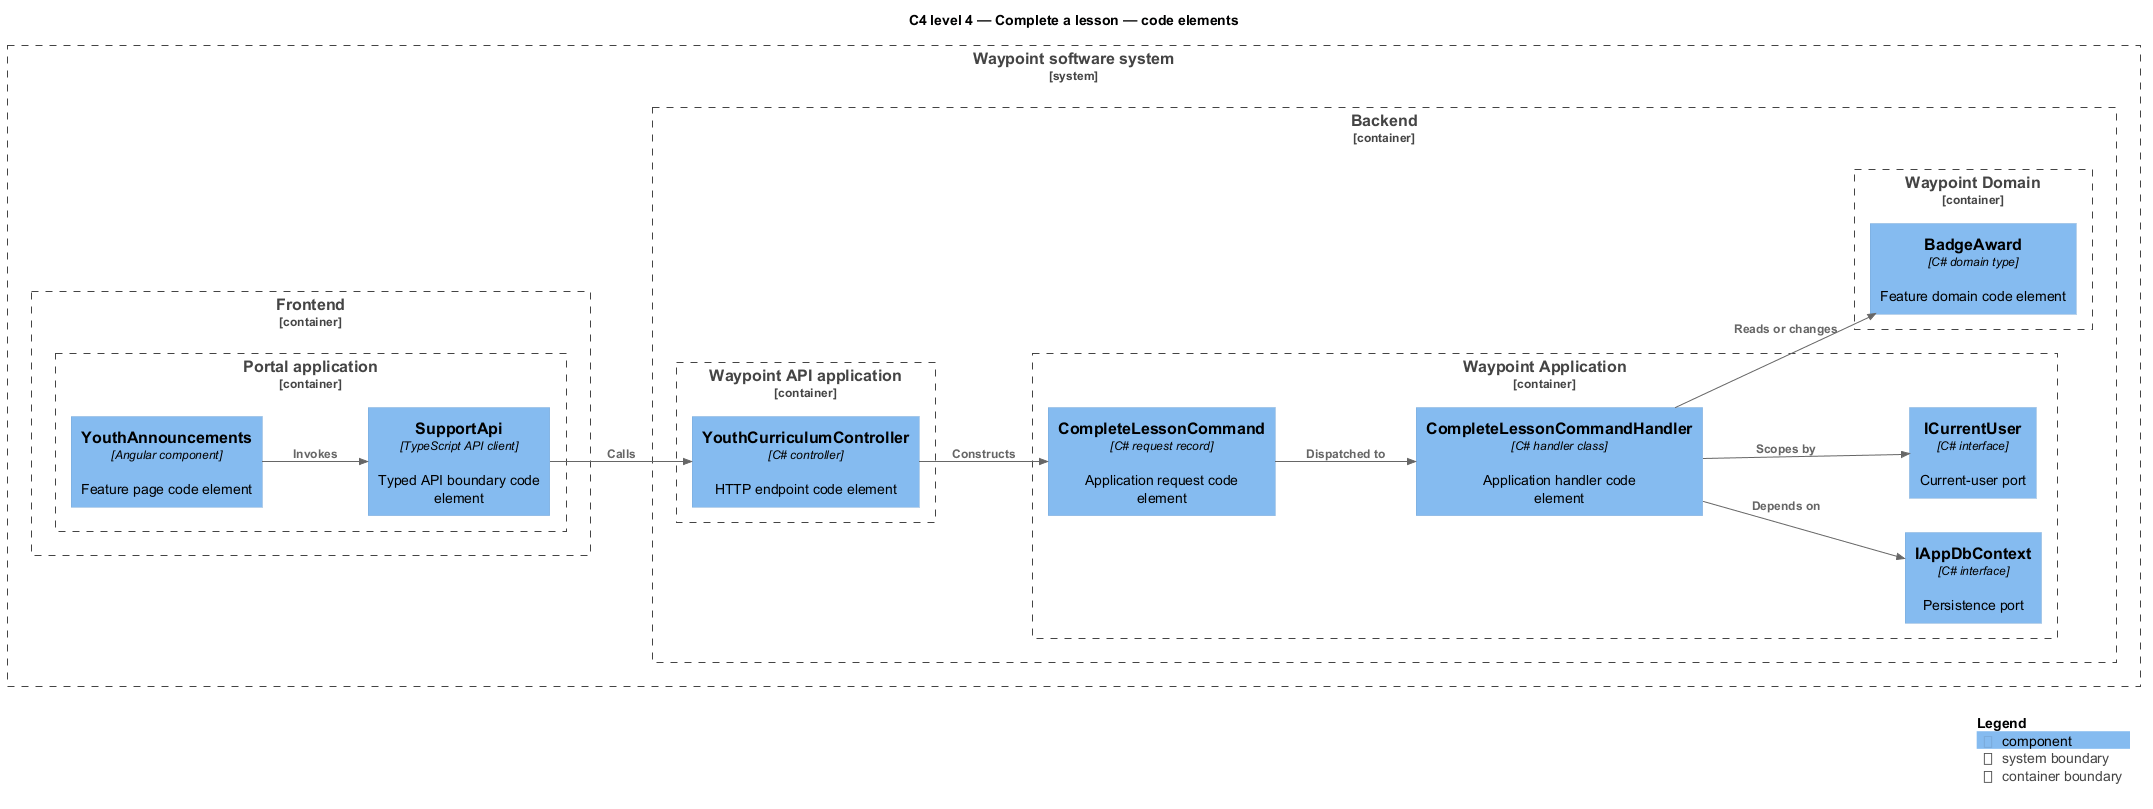

The diagram above was rendered by PlantUML. Its source (embedded in the PNG):
@startuml
!include <C4/C4_Component>
LAYOUT_LEFT_RIGHT()
title C4 level 4 — Complete a lesson — code elements
System_Boundary(waypoint, "Waypoint software system") {
  Container_Boundary(frontend, "Frontend") {
    Container_Boundary(frontend_app, "Portal application") {
      Component(page, "YouthAnnouncements", "Angular component", "Feature page code element")
      Component(client, "SupportApi", "TypeScript API client", "Typed API boundary code element")
    }
  }
  Container_Boundary(backend, "Backend") {
    Container_Boundary(api_app, "Waypoint API application") {
      Component(controller, "YouthCurriculumController", "C# controller", "HTTP endpoint code element")
    }
    Container_Boundary(application, "Waypoint Application") {
      Component(request, "CompleteLessonCommand", "C# request record", "Application request code element")
      Component(handler, "CompleteLessonCommandHandler", "C# handler class", "Application handler code element")
      Component(dbport, "IAppDbContext", "C# interface", "Persistence port")
      Component(current, "ICurrentUser", "C# interface", "Current-user port")
    }
    Container_Boundary(domain, "Waypoint Domain") {
      Component(entity, "BadgeAward", "C# domain type", "Feature domain code element")
    }
  }
}
Rel(page, client, "Invokes")
Rel(client, controller, "Calls")
Rel(controller, request, "Constructs")
Rel(request, handler, "Dispatched to")
Rel(handler, dbport, "Depends on")
Rel(handler, current, "Scopes by")
Rel(handler, entity, "Reads or changes")
SHOW_LEGEND()
@enduml